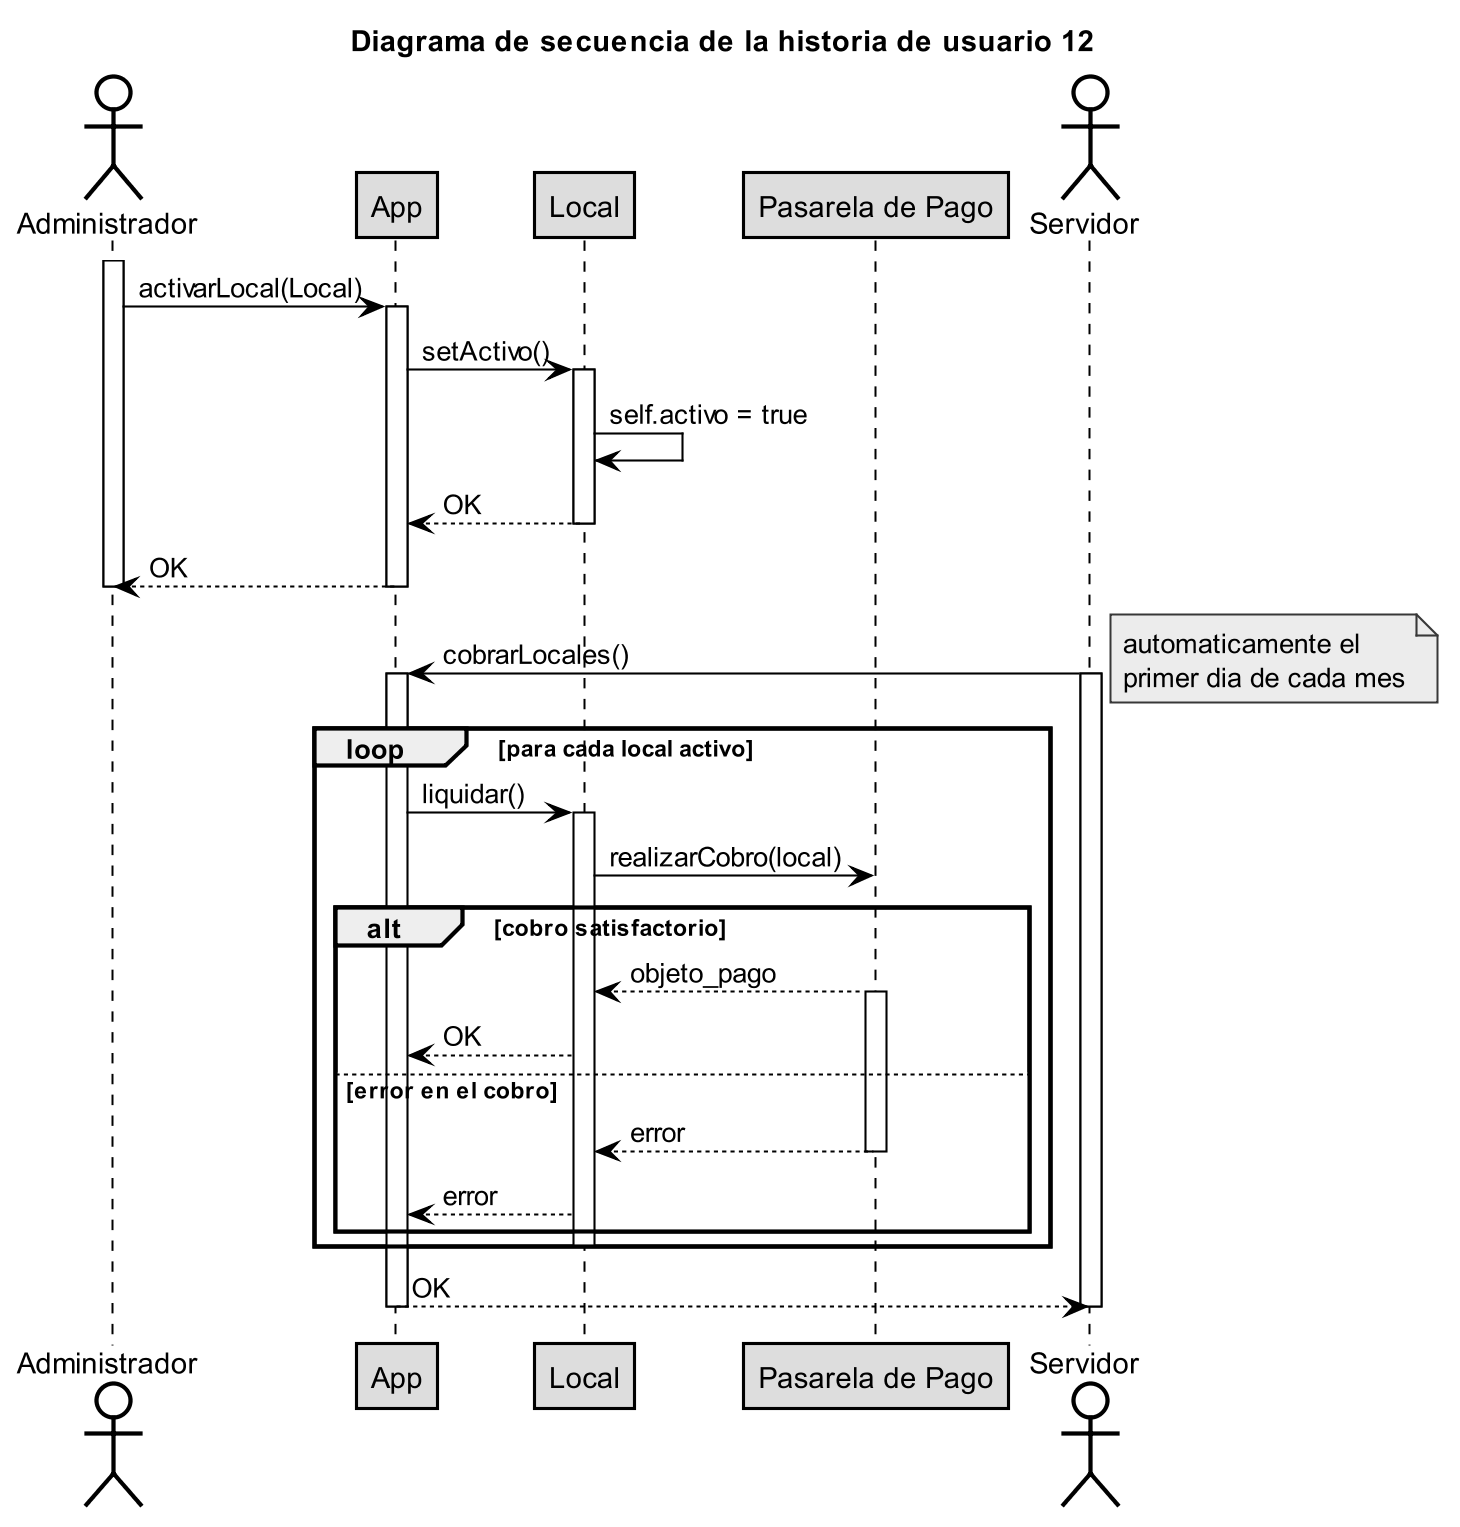

The diagram above was rendered by PlantUML. Its source (embedded in the PNG):
@startuml
skinparam {
  SequenceLifeLineBorderColor Black
  SequenceParticipantBackgroundColor #ddd
  SequenceParticipantBorderColor Black
  SequenceActorBackgroundColor #fff
  SequenceActorBorderColor Black
  DatabaseBackgroundColor #bbb
  StateFontStyle bold
  StateFontName Courier
  StateAttributeFontName Courier
  ArrowColor Black
  Shadowing false
  'linetype ortho
  'handwritten true
  dpi 200
monochrome true
}

title Diagrama de secuencia de la historia de usuario 12

actor Administrador

activate Administrador

Administrador -> App: activarLocal(Local)
activate App

App -> Local: setActivo()
activate Local

Local -> Local: self.activo = true
Local --> App: OK

deactivate Local

App --> Administrador: OK

deactivate App

deactivate Administrador
participant "Pasarela de Pago"

actor Servidor

Servidor -> App: cobrarLocales()
note right
automaticamente el
primer dia de cada mes
end note


activate Servidor

activate App

loop para cada local activo

App -> Local: liquidar()
activate Local

Local -> "Pasarela de Pago": realizarCobro(local)

alt cobro satisfactorio
"Pasarela de Pago" --> Local: objeto_pago
activate "Pasarela de Pago"
Local --> App: OK
else error en el cobro
"Pasarela de Pago" --> Local: error
deactivate "Pasarela de Pago"

Local --> App: error

end alt

deactivate Local
end loop

App --> Servidor: OK

deactivate App

deactivate Servidor
@enduml